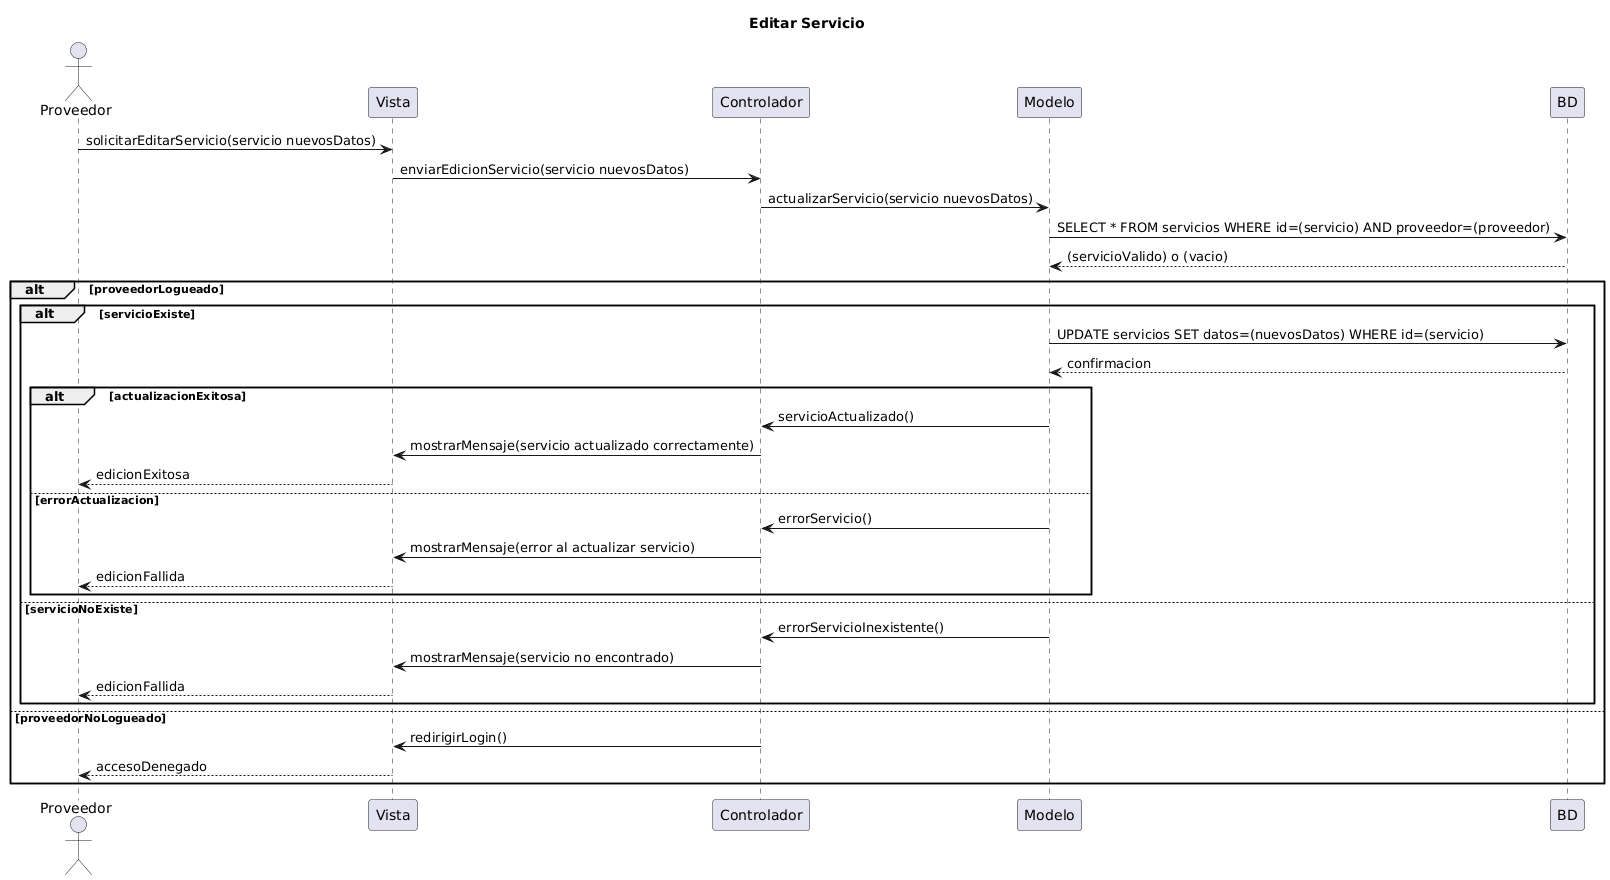

The diagram above was rendered by PlantUML. Its source (embedded in the PNG):
@startuml
title Editar Servicio
actor Proveedor

Proveedor -> Vista: solicitarEditarServicio(servicio nuevosDatos)
Vista -> Controlador: enviarEdicionServicio(servicio nuevosDatos)
Controlador -> Modelo: actualizarServicio(servicio nuevosDatos)
Modelo -> BD: SELECT * FROM servicios WHERE id=(servicio) AND proveedor=(proveedor)
BD --> Modelo: (servicioValido) o (vacio)

alt proveedorLogueado
    alt servicioExiste
        Modelo -> BD: UPDATE servicios SET datos=(nuevosDatos) WHERE id=(servicio)
        BD --> Modelo: confirmacion

        alt actualizacionExitosa
            Modelo -> Controlador: servicioActualizado()
            Controlador -> Vista: mostrarMensaje(servicio actualizado correctamente)
            Vista --> Proveedor: edicionExitosa
        else errorActualizacion
            Modelo -> Controlador: errorServicio()
            Controlador -> Vista: mostrarMensaje(error al actualizar servicio)
            Vista --> Proveedor: edicionFallida
        end
    else servicioNoExiste
        Modelo -> Controlador: errorServicioInexistente()
        Controlador -> Vista: mostrarMensaje(servicio no encontrado)
        Vista --> Proveedor: edicionFallida
    end
else proveedorNoLogueado
    Controlador -> Vista: redirigirLogin()
    Vista --> Proveedor: accesoDenegado
end
@enduml